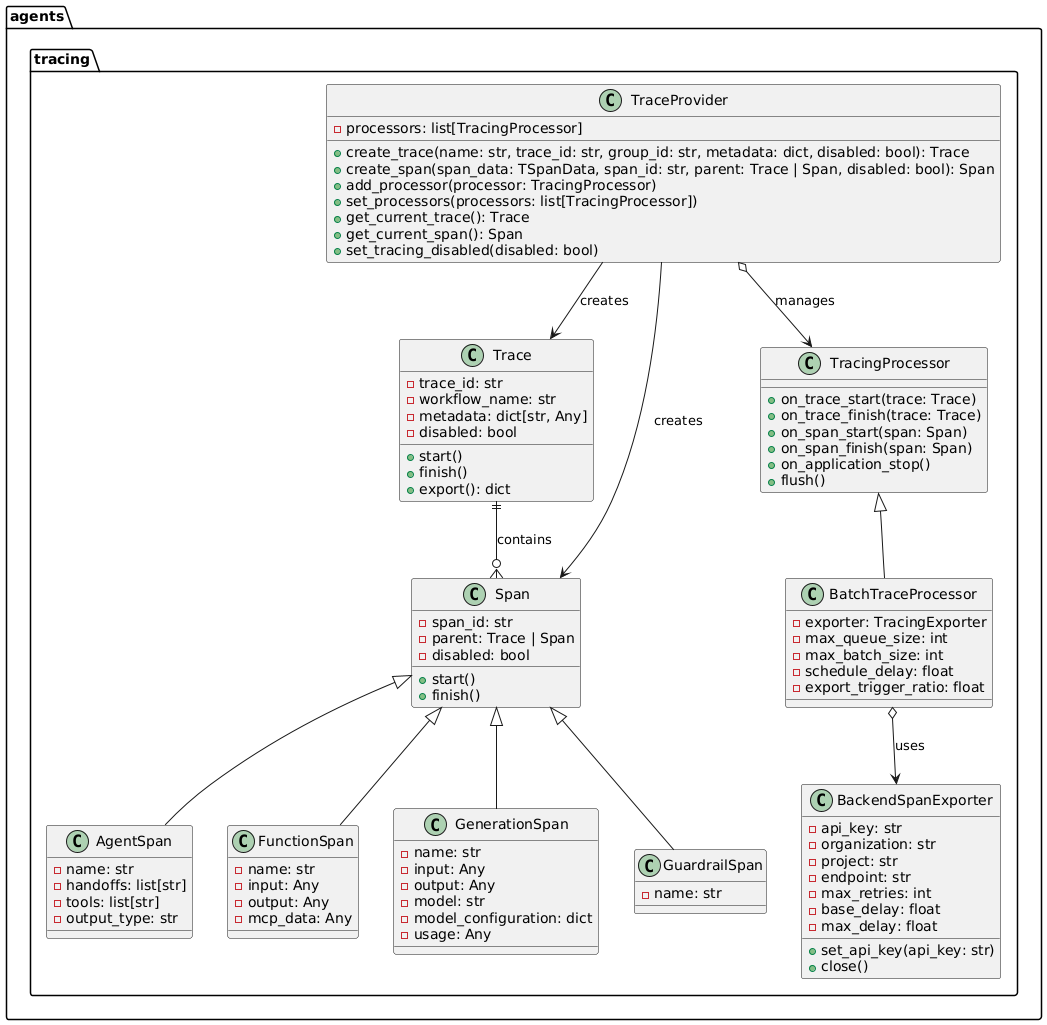

The diagram above was rendered by PlantUML. Its source (embedded in the PNG):
@startuml
package "agents.tracing" {

  class Trace {
    -trace_id: str
    -workflow_name: str
    -metadata: dict[str, Any]
    -disabled: bool
    +start()
    +finish()
    +export(): dict
  }

  class Span {
    -span_id: str
    -parent: Trace | Span
    -disabled: bool
    +start()
    +finish()
  }

  class AgentSpan {
    -name: str
    -handoffs: list[str]
    -tools: list[str]
    -output_type: str
  }

  class FunctionSpan {
    -name: str
    -input: Any
    -output: Any
    -mcp_data: Any
  }

  class GenerationSpan {
    -name: str
    -input: Any
    -output: Any
    -model: str
    -model_configuration: dict
    -usage: Any
  }

  class GuardrailSpan {
    -name: str
  }

  class TracingProcessor {
    +on_trace_start(trace: Trace)
    +on_trace_finish(trace: Trace)
    +on_span_start(span: Span)
    +on_span_finish(span: Span)
    +on_application_stop()
    +flush()
  }

  class BatchTraceProcessor {
    -exporter: TracingExporter
    -max_queue_size: int
    -max_batch_size: int
    -schedule_delay: float
    -export_trigger_ratio: float
  }

  class BackendSpanExporter {
    -api_key: str
    -organization: str
    -project: str
    -endpoint: str
    -max_retries: int
    -base_delay: float
    -max_delay: float
    +set_api_key(api_key: str)
    +close()
  }

  class TraceProvider {
    -processors: list[TracingProcessor]
    +create_trace(name: str, trace_id: str, group_id: str, metadata: dict, disabled: bool): Trace
    +create_span(span_data: TSpanData, span_id: str, parent: Trace | Span, disabled: bool): Span
    +add_processor(processor: TracingProcessor)
    +set_processors(processors: list[TracingProcessor])
    +get_current_trace(): Trace
    +get_current_span(): Span
    +set_tracing_disabled(disabled: bool)
  }

  Trace ||--o{ Span : contains
  Span <|-- AgentSpan
  Span <|-- FunctionSpan
  Span <|-- GenerationSpan
  Span <|-- GuardrailSpan
  TracingProcessor <|-- BatchTraceProcessor
  BatchTraceProcessor o--> BackendSpanExporter : uses
  TraceProvider o--> TracingProcessor : manages
  TraceProvider --> Trace : creates
  TraceProvider --> Span : creates
}
@enduml